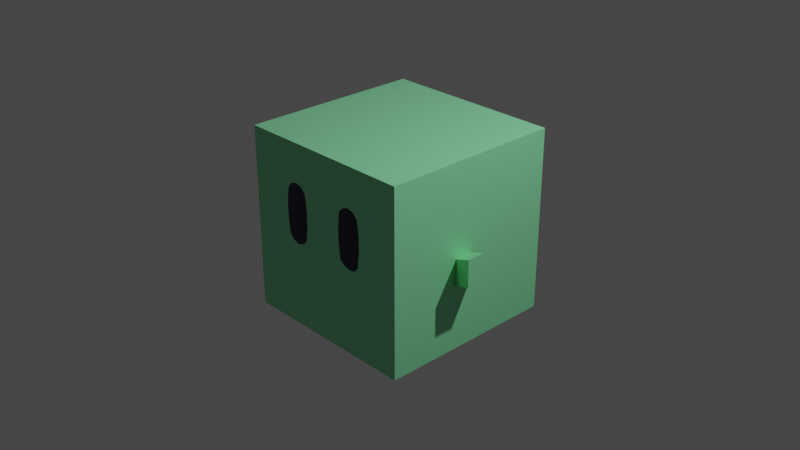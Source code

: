 # Source: cube_minion.blend  (saved by Blender 2.82.7; exported with 4.5.12 LTS)
import bpy
from mathutils import Matrix  # noqa: F401  (used for matrix-valued properties, if any)

bpy.ops.wm.read_factory_settings(use_empty=True)
scene = bpy.context.scene
scene.name = 'Scene'

# ---- collections
col_collection = bpy.data.collections.new('Collection'); scene.collection.children.link(col_collection)

# ---- images (referenced by path relative to the original .blend; pixels are not part of the script)
import os
ASSET_DIR = os.environ.get("B2B_ASSET_DIR", "")  # directory of the original .blend (textures are referenced by path, not embedded)
HERE = os.path.dirname(os.path.abspath(__file__))  # packed textures are extracted next to this script under _unpacked/

def load_image(name, relpath, width, height, colorspace="sRGB"):
    """Load a texture the original file referenced (path relative to the .blend, or extracted next to this script)."""
    p = next((c for c in (os.path.join(HERE, relpath), os.path.join(ASSET_DIR, relpath)) if relpath and os.path.exists(c)), "")
    if p:
        img = bpy.data.images.load(p, check_existing=True)
        img.name = name
    else:  # same state as the original file: an image datablock whose file is absent (Cycles renders it pink)
        img = bpy.data.images.new(name, width, height)
        img.source = "FILE"
        img.filepath = "//" + (relpath or name)
    img.colorspace_settings.name = colorspace
    return img
img_bodycolor = load_image('bodycolor', '_unpacked/bodycolor.5f45c64b.png', 1024, 1024, 'sRGB')
img_material_001_base_color = load_image('Material.001 Base Color', '_unpacked/Material.864ec8f5.png', 1024, 1024, 'sRGB')
img_eyecolor = load_image('eyecolor', '', 1024, 1024, 'sRGB')

# ---- materials (node trees are filled in below, after node groups)
mat_material = bpy.data.materials.new('Material')
mat_material.alpha_threshold = 0.0
mat_material.use_transparent_shadow = False
mat_material.line_color = (0.0, 0.0, 0.0, 1.0)
mat_material_001 = bpy.data.materials.new('Material.001')
mat_material_001.use_transparent_shadow = False

# ---- material node trees
mat_material.use_nodes = True; mat_material.node_tree.nodes.clear()
_N = mat_material.node_tree.nodes; _L = mat_material.node_tree.links
n0 = _N.new('ShaderNodeOutputMaterial'); n0.name = 'Material Output'; n0.location = (300, 300)
n1 = _N.new('ShaderNodeBsdfPrincipled'); n1.name = 'Principled BSDF'; n1.location = (10, 300)
n1.distribution = 'GGX'
n1.subsurface_method = 'BURLEY'
n1.inputs[2].default_value = 0.4
n1.inputs[3].default_value = 1.45
n1.inputs[27].default_value = (0.0, 0.0, 0.0, 1.0)
n1.inputs[28].default_value = 1.0
n2 = _N.new('ShaderNodeTexImage'); n2.name = 'Image Texture'; n2.location = (-280, 275)
n2.image = img_bodycolor
_L.new(n1.outputs[0], n0.inputs[0])
_L.new(n2.outputs[0], n1.inputs[0])
n0.is_active_output = True
mat_material_001.use_nodes = True; mat_material_001.node_tree.nodes.clear()
_N = mat_material_001.node_tree.nodes; _L = mat_material_001.node_tree.links
n0 = _N.new('ShaderNodeOutputMaterial'); n0.name = 'Material Output'; n0.location = (300, 300)
n1 = _N.new('ShaderNodeBsdfPrincipled'); n1.name = 'Principled BSDF'; n1.location = (10, 300)
n1.distribution = 'GGX'
n1.subsurface_method = 'BURLEY'
n1.inputs[3].default_value = 1.45
n1.inputs[27].default_value = (0.0, 0.0, 0.0, 1.0)
n1.inputs[28].default_value = 1.0
n2 = _N.new('ShaderNodeTexImage'); n2.name = 'Image Texture'; n2.location = (-280, 275)
n2.image = img_material_001_base_color
n3 = _N.new('ShaderNodeTexImage'); n3.name = 'Image Texture.001'; n3.location = (0, 0)
n3.image = img_eyecolor
_L.new(n1.outputs[0], n0.inputs[0])
_L.new(n2.outputs[0], n1.inputs[0])
n0.is_active_output = True

# ---- world
world_world = bpy.data.worlds.new('World'); scene.world = world_world
world_world.use_nodes = True; world_world.node_tree.nodes.clear()
_N = world_world.node_tree.nodes; _L = world_world.node_tree.links
n0 = _N.new('ShaderNodeOutputWorld'); n0.name = 'World Output'; n0.location = (300, 300)
n1 = _N.new('ShaderNodeBackground'); n1.name = 'Background'; n1.location = (10, 300)
n1.inputs[0].default_value = (0.05088, 0.05088, 0.05088, 1.0)
_L.new(n1.outputs[0], n0.inputs[0])
n0.is_active_output = True
world_world.color = (0.05088, 0.05088, 0.05088)
world_world.use_sun_shadow = False
world_world.sun_shadow_jitter_overblur = 0.0

# ---- cameras
cam_camera = bpy.data.cameras.new('Camera')
cam_camera.clip_end = 100.0
cam_camera.ortho_scale = 7.314

# ---- lights
light_light = bpy.data.lights.new('Light', 'POINT')
light_light.transmission_factor = 0.0
light_light.energy = 1000.0
light_light.shadow_soft_size = 0.1
light_light.shadow_maximum_resolution = 0.006
light_light.use_absolute_resolution = True

# ---- meshes
me_cube = bpy.data.meshes.new('Cube')
me_cube.from_pydata([(1.0, 1.0, 1.0), (1.0, 1.0, -1.0), (1.0, -1.0, 1.0), (1.0, -1.0, -1.0), (-1.0, 1.0, 1.0), (-1.0, 1.0, -1.0), (-1.0, -1.0, 1.0), (-1.0, -1.0, -1.0), (1.0, 1.0, 0.0), (1.0, -0.5, -1.0), (1.0, -1.0, 0.0), (0.9978, 1.0, -0.2934), (0.9978, -1.0, -0.2934), (1.0, -0.5, 1.0), (0.0, 1.0, 0.0), (0.0, -1.0, 0.0), (-0.002198, -1.0, -0.2934), (-0.002198, 1.0, -0.2934), (1.0, 0.5, 1.0), (0.2046, 1.0, 0.0), (0.2024, 1.0, -0.2934), (0.2046, -1.0, 0.0), (0.2024, -1.0, -0.2934), (0.09874, -1.319, 0.1783), (0.09655, -1.319, -0.1151), (0.3033, -1.319, 0.1783), (0.3011, -1.319, -0.1151), (0.0, 1.0, 0.0), (-0.002198, 1.0, -0.2934), (0.2046, 1.0, 0.0), (0.2024, 1.0, -0.2934), (0.1339, 1.284, 0.1496), (0.1317, 1.284, -0.1438), (0.3385, 1.284, 0.1496), (0.3363, 1.284, -0.1438), (1.0, 0.5, -1.0), (1.0, -0.5, 0.0), (1.0, 0.5, 0.0), (1.0, -0.25, 0.0), (1.0, 0.25, 0.0), (1.0, -0.5, 0.5), (1.0, 0.5, 0.5), (1.0, -0.25, 0.5), (1.0, 0.25, 0.5), (1.0, -0.3015, -0.04945), (1.0, -0.3768, -0.07693), (1.0, -0.4503, -0.04945), (1.0, -0.2942, 0.5568), (1.0, -0.375, 0.5843), (1.0, -0.4558, 0.5586), (1.0, 0.4503, 0.5549), (1.0, 0.3713, 0.5769), (1.0, 0.2997, 0.5495), (1.0, 0.4576, -0.05129), (1.0, 0.3842, -0.0696), (1.0, 0.3125, -0.04945), (1.0, -0.522, 0.337), (1.0, -0.5183, 0.1703), (1.0, -0.228, 0.3315), (1.0, -0.228, 0.1703), (1.0, 0.2299, 0.337), (1.0, 0.2335, 0.1722), (1.0, 0.5201, 0.3315), (1.0, 0.5201, 0.1722)], [], [(6, 4, 5, 7), (9, 36, 57, 56, 40, 13, 2, 10, 12, 3), (20, 19, 8, 11), (9, 3, 7, 5, 1, 35), (43, 42, 58, 59, 38, 39, 61, 60), (18, 13, 40, 49, 48, 47, 42, 43, 52, 51, 50, 41), (16, 15, 21, 10, 2, 6, 7, 3, 12, 22), (16, 22, 26, 24), (11, 8, 0, 18, 41, 62, 63, 37, 35, 1), (12, 10, 21, 22), (4, 0, 8, 19, 14, 17, 20, 11, 1, 5), (17, 14, 27, 28), (26, 25, 23, 24), (22, 21, 25, 26), (21, 15, 23, 25), (15, 16, 24, 23), (30, 28, 32, 34), (14, 19, 29, 27), (19, 20, 30, 29), (20, 17, 28, 30), (32, 31, 33, 34), (28, 27, 31, 32), (29, 30, 34, 33), (27, 29, 33, 31), (6, 2, 13, 18, 0, 4), (39, 38, 44, 45, 46, 36, 9, 35, 37, 53, 54, 55), (37, 63, 62, 41, 50, 51, 52, 43, 60, 61, 39, 55, 54, 53), (38, 59, 58, 42, 47, 48, 49, 40, 56, 57, 36, 46, 45, 44)])
me_cube.polygons.foreach_set('material_index', [0, 0, 0, 0, 0, 0, 0, 0, 0, 0, 0, 0, 0, 0, 0, 0, 0, 0, 0, 0, 0, 0, 0, 0, 0, 0, 1, 1])
_uv = me_cube.uv_layers.new(name='UVMap')
_uv.uv.foreach_set('vector', [0.625, 0.0, 0.625, 0.25, 0.375, 0.25, 0.375, 0.0, 0.375, 0.6875, 0.5, 0.6875, 0.5208, 0.6875, 0.5417, 0.6875, 0.5625, 0.6875, 0.625, 0.6875, 0.625, 0.75, 0.5, 0.75, 0.4375, 0.75, 0.375, 0.75, 0.4375, 0.4375, 0.5, 0.4375, 0.5, 0.5, 0.4375, 0.5, 0.375, 0.6875, 0.375, 0.75, 0.125, 0.75, 0.125, 0.5, 0.375, 0.5, 0.375, 0.5625, 0.5625, 0.5938, 0.5625, 0.6562, 0.5417, 0.6562, 0.5208, 0.6562, 0.5, 0.6562, 0.5, 0.5938, 0.5208, 0.5938, 0.5417, 0.5938, 0.625, 0.5625, 0.625, 0.6875, 0.5625, 0.6875, 0.5625, 0.6797, 0.5625, 0.6719, 0.5625, 0.6641, 0.5625, 0.6562, 0.5625, 0.5938, 0.5625, 0.5859, 0.5625, 0.5781, 0.5625, 0.5703, 0.5625, 0.5625, 0.4375, 0.875, 0.5, 0.875, 0.5, 0.8125, 0.5, 0.75, 0.625, 0.75, 0.625, 1.0, 0.375, 1.0, 0.375, 0.75, 0.4375, 0.75, 0.4375, 0.8125, 0.4375, 0.875, 0.4375, 0.8125, 0.4375, 0.8125, 0.4375, 0.875, 0.4375, 0.5, 0.5, 0.5, 0.625, 0.5, 0.625, 0.5625, 0.5625, 0.5625, 0.5417, 0.5625, 0.5208, 0.5625, 0.5, 0.5625, 0.375, 0.5625, 0.375, 0.5, 0.4375, 0.75, 0.5, 0.75, 0.5, 0.8125, 0.4375, 0.8125, 0.625, 0.25, 0.625, 0.5, 0.5, 0.5, 0.5, 0.4375, 0.5, 0.375, 0.4375, 0.375, 0.4375, 0.4375, 0.4375, 0.5, 0.375, 0.5, 0.375, 0.25, 0.4375, 0.375, 0.5, 0.375, 0.5, 0.375, 0.4375, 0.375, 0.4375, 0.8125, 0.5, 0.8125, 0.5, 0.875, 0.4375, 0.875, 0.4375, 0.8125, 0.5, 0.8125, 0.5, 0.8125, 0.4375, 0.8125, 0.5, 0.8125, 0.5, 0.875, 0.5, 0.875, 0.5, 0.8125, 0.5, 0.875, 0.4375, 0.875, 0.4375, 0.875, 0.5, 0.875, 0.4375, 0.4375, 0.4375, 0.375, 0.4375, 0.375, 0.4375, 0.4375, 0.5, 0.375, 0.5, 0.4375, 0.5, 0.4375, 0.5, 0.375, 0.5, 0.4375, 0.4375, 0.4375, 0.4375, 0.4375, 0.5, 0.4375, 0.4375, 0.4375, 0.4375, 0.375, 0.4375, 0.375, 0.4375, 0.4375, 0.4375, 0.375, 0.5, 0.375, 0.5, 0.4375, 0.4375, 0.4375, 0.4375, 0.375, 0.5, 0.375, 0.5, 0.375, 0.4375, 0.375, 0.5, 0.4375, 0.4375, 0.4375, 0.4375, 0.4375, 0.5, 0.4375, 0.5, 0.375, 0.5, 0.4375, 0.5, 0.4375, 0.5, 0.375, 0.875, 0.75, 0.625, 0.75, 0.625, 0.6875, 0.625, 0.5625, 0.625, 0.5, 0.875, 0.5, 0.5, 0.5938, 0.5, 0.6562, 0.5, 0.6641, 0.5, 0.6719, 0.5, 0.6797, 0.5, 0.6875, 0.375, 0.6875, 0.375, 0.5625, 0.5, 0.5625, 0.5, 0.5703, 0.5, 0.5781, 0.5, 0.5859, 0.5, 0.5625, 0.5208, 0.5625, 0.5417, 0.5625, 0.5625, 0.5625, 0.5625, 0.5703, 0.5625, 0.5781, 0.5625, 0.5859, 0.5625, 0.5938, 0.5417, 0.5938, 0.5208, 0.5938, 0.5, 0.5938, 0.5, 0.5859, 0.5, 0.5781, 0.5, 0.5703, 0.5, 0.6562, 0.5208, 0.6562, 0.5417, 0.6562, 0.5625, 0.6562, 0.5625, 0.6641, 0.5625, 0.6719, 0.5625, 0.6797, 0.5625, 0.6875, 0.5417, 0.6875, 0.5208, 0.6875, 0.5, 0.6875, 0.5, 0.6797, 0.5, 0.6719, 0.5, 0.6641])
me_cube.materials.append(mat_material)
me_cube.materials.append(mat_material_001)
me_cube.use_remesh_preserve_volume = False
me_cube.use_remesh_preserve_attributes = False
me_cube.use_mirror_vertex_groups = False
me_cube.update()

# ---- objects
ob_cube = bpy.data.objects.new('Cube', me_cube)
ob_light = bpy.data.objects.new('Light', light_light)
ob_camera = bpy.data.objects.new('Camera', cam_camera)

# ---- transforms, parenting, visibility, modifiers, constraints
ob_cube.location = (0.0, 0.0, 0.0)
ob_cube.rotation_euler = (0.0, -0.0, -1.57)
ob_cube.lock_rotations_4d = False
ob_cube.empty_display_type = 'ARROWS'
ob_cube.lineart.crease_threshold = 0.0
ob_light.location = (4.076, 1.005, 5.904)
ob_light.rotation_euler = (0.6503, 0.05522, 1.866)
ob_light.lock_rotations_4d = False
ob_light.empty_display_type = 'ARROWS'
ob_light.color = (0.0, 0.0, 0.0, 0.0)
ob_light.lineart.crease_threshold = 0.0
ob_camera.location = (7.359, -6.926, 4.958)
ob_camera.rotation_euler = (1.109, 0.0, 0.8149)
ob_camera.lock_rotations_4d = False
ob_camera.empty_display_type = 'ARROWS'
ob_camera.color = (0.0, 0.0, 0.0, 0.0)
ob_camera.display_type = 'WIRE'
ob_camera.lineart.crease_threshold = 0.0

# ---- collection membership
col_collection.objects.link(ob_cube)
col_collection.objects.link(ob_light)
col_collection.objects.link(ob_camera)

# ---- scene / render settings (as saved in the file)
scene.camera = ob_camera
scene.frame_start = 1; scene.frame_end = 250; scene.frame_set(167)
scene.render.engine = 'BLENDER_EEVEE_NEXT'
scene.cycles.use_denoising = False
scene.cycles.samples = 128
scene.cycles.sampling_pattern = 'TABULATED_SOBOL'
scene.cycles.use_adaptive_sampling = False
scene.cycles.use_light_tree = False
scene.view_settings.view_transform = 'Filmic'
bpy.context.view_layer.update()
